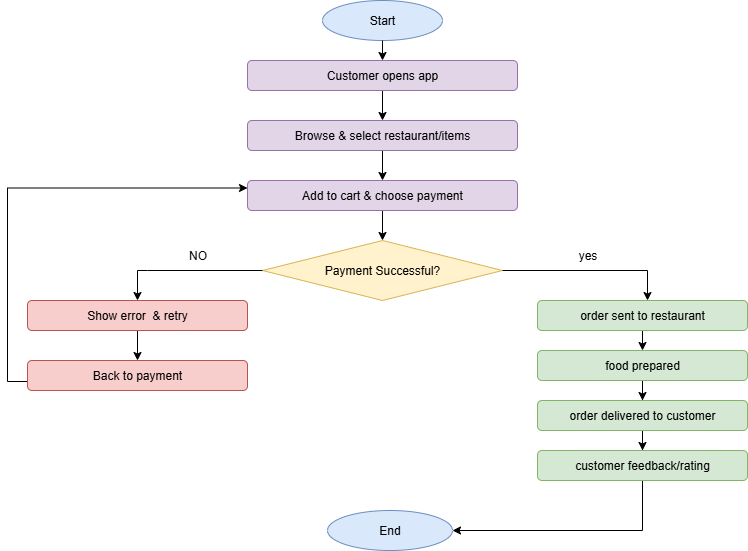

The diagram above was exported from draw.io. Its source (the exported page's mxGraphModel, read from the mxfile embedded in the PNG):
<mxGraphModel dx="1042" dy="562" grid="1" gridSize="10" guides="1" tooltips="1" connect="1" arrows="1" fold="1" page="1" pageScale="1" pageWidth="850" pageHeight="1100" math="0" shadow="0">
  <root>
    <mxCell id="0" />
    <mxCell id="1" parent="0" />
    <mxCell id="kbVQ1UPruUNaq0EQzPH2-14" value="" style="edgeStyle=orthogonalEdgeStyle;rounded=0;orthogonalLoop=1;jettySize=auto;html=1;" parent="1" source="kbVQ1UPruUNaq0EQzPH2-7" target="kbVQ1UPruUNaq0EQzPH2-8" edge="1">
      <mxGeometry relative="1" as="geometry" />
    </mxCell>
    <mxCell id="kbVQ1UPruUNaq0EQzPH2-7" value="Customer opens app" style="rounded=1;whiteSpace=wrap;html=1;fillColor=#e1d5e7;strokeColor=#9673a6;" parent="1" vertex="1">
      <mxGeometry x="280" y="70" width="270" height="30" as="geometry" />
    </mxCell>
    <mxCell id="kbVQ1UPruUNaq0EQzPH2-15" value="" style="edgeStyle=orthogonalEdgeStyle;rounded=0;orthogonalLoop=1;jettySize=auto;html=1;" parent="1" source="kbVQ1UPruUNaq0EQzPH2-8" target="kbVQ1UPruUNaq0EQzPH2-9" edge="1">
      <mxGeometry relative="1" as="geometry" />
    </mxCell>
    <mxCell id="kbVQ1UPruUNaq0EQzPH2-8" value="Browse &amp;amp; select restaurant/items" style="rounded=1;whiteSpace=wrap;html=1;fillColor=#e1d5e7;strokeColor=#9673a6;" parent="1" vertex="1">
      <mxGeometry x="280" y="130" width="270" height="30" as="geometry" />
    </mxCell>
    <mxCell id="kbVQ1UPruUNaq0EQzPH2-29" value="" style="edgeStyle=orthogonalEdgeStyle;rounded=0;orthogonalLoop=1;jettySize=auto;html=1;" parent="1" source="kbVQ1UPruUNaq0EQzPH2-9" target="kbVQ1UPruUNaq0EQzPH2-28" edge="1">
      <mxGeometry relative="1" as="geometry" />
    </mxCell>
    <mxCell id="kbVQ1UPruUNaq0EQzPH2-9" value="Add to cart &amp;amp; choose payment" style="rounded=1;whiteSpace=wrap;html=1;fillColor=#e1d5e7;strokeColor=#9673a6;" parent="1" vertex="1">
      <mxGeometry x="280" y="190" width="270" height="30" as="geometry" />
    </mxCell>
    <mxCell id="kbVQ1UPruUNaq0EQzPH2-37" value="" style="edgeStyle=orthogonalEdgeStyle;rounded=0;orthogonalLoop=1;jettySize=auto;html=1;" parent="1" source="kbVQ1UPruUNaq0EQzPH2-10" target="kbVQ1UPruUNaq0EQzPH2-12" edge="1">
      <mxGeometry relative="1" as="geometry" />
    </mxCell>
    <mxCell id="kbVQ1UPruUNaq0EQzPH2-10" value="food prepared" style="rounded=1;whiteSpace=wrap;html=1;fillColor=#d5e8d4;strokeColor=#82b366;" parent="1" vertex="1">
      <mxGeometry x="570" y="360" width="210" height="30" as="geometry" />
    </mxCell>
    <mxCell id="kbVQ1UPruUNaq0EQzPH2-36" value="" style="edgeStyle=orthogonalEdgeStyle;rounded=0;orthogonalLoop=1;jettySize=auto;html=1;" parent="1" source="kbVQ1UPruUNaq0EQzPH2-11" edge="1">
      <mxGeometry relative="1" as="geometry">
        <mxPoint x="675" y="360" as="targetPoint" />
      </mxGeometry>
    </mxCell>
    <mxCell id="kbVQ1UPruUNaq0EQzPH2-11" value="order sent to restaurant" style="rounded=1;whiteSpace=wrap;html=1;fillColor=#d5e8d4;strokeColor=#82b366;" parent="1" vertex="1">
      <mxGeometry x="570" y="310" width="210" height="30" as="geometry" />
    </mxCell>
    <mxCell id="kbVQ1UPruUNaq0EQzPH2-41" value="" style="edgeStyle=orthogonalEdgeStyle;rounded=0;orthogonalLoop=1;jettySize=auto;html=1;" parent="1" source="kbVQ1UPruUNaq0EQzPH2-12" target="kbVQ1UPruUNaq0EQzPH2-13" edge="1">
      <mxGeometry relative="1" as="geometry" />
    </mxCell>
    <mxCell id="kbVQ1UPruUNaq0EQzPH2-12" value="order delivered to customer" style="rounded=1;whiteSpace=wrap;html=1;fillColor=#d5e8d4;strokeColor=#82b366;" parent="1" vertex="1">
      <mxGeometry x="570" y="410" width="210" height="30" as="geometry" />
    </mxCell>
    <mxCell id="pSVA77Wq0T1VmzMJ3FOG-12" value="" style="edgeStyle=orthogonalEdgeStyle;rounded=0;orthogonalLoop=1;jettySize=auto;html=1;entryX=1;entryY=0.5;entryDx=0;entryDy=0;" edge="1" parent="1" source="kbVQ1UPruUNaq0EQzPH2-13" target="pSVA77Wq0T1VmzMJ3FOG-1">
      <mxGeometry relative="1" as="geometry">
        <mxPoint x="490" y="540" as="targetPoint" />
        <Array as="points">
          <mxPoint x="675" y="540" />
        </Array>
      </mxGeometry>
    </mxCell>
    <mxCell id="kbVQ1UPruUNaq0EQzPH2-13" value="customer feedback/rating" style="rounded=1;whiteSpace=wrap;html=1;fillColor=#d5e8d4;strokeColor=#82b366;" parent="1" vertex="1">
      <mxGeometry x="570" y="460" width="210" height="30" as="geometry" />
    </mxCell>
    <mxCell id="kbVQ1UPruUNaq0EQzPH2-25" value="Start" style="ellipse;whiteSpace=wrap;html=1;fillColor=#dae8fc;strokeColor=#6c8ebf;" parent="1" vertex="1">
      <mxGeometry x="355" y="10" width="120" height="40" as="geometry" />
    </mxCell>
    <mxCell id="kbVQ1UPruUNaq0EQzPH2-28" value="Payment Successful?" style="rhombus;whiteSpace=wrap;html=1;fillColor=#fff2cc;strokeColor=#d6b656;" parent="1" vertex="1">
      <mxGeometry x="295" y="250" width="240" height="60" as="geometry" />
    </mxCell>
    <mxCell id="kbVQ1UPruUNaq0EQzPH2-34" value="" style="endArrow=classic;html=1;rounded=0;exitX=0;exitY=0.5;exitDx=0;exitDy=0;" parent="1" source="kbVQ1UPruUNaq0EQzPH2-28" target="kbVQ1UPruUNaq0EQzPH2-44" edge="1">
      <mxGeometry width="50" height="50" relative="1" as="geometry">
        <mxPoint x="400" y="340" as="sourcePoint" />
        <mxPoint x="160" y="280" as="targetPoint" />
        <Array as="points">
          <mxPoint x="180" y="280" />
          <mxPoint x="170" y="280" />
        </Array>
      </mxGeometry>
    </mxCell>
    <mxCell id="kbVQ1UPruUNaq0EQzPH2-35" value="" style="endArrow=classic;html=1;rounded=0;" parent="1" source="kbVQ1UPruUNaq0EQzPH2-28" edge="1">
      <mxGeometry width="50" height="50" relative="1" as="geometry">
        <mxPoint x="400" y="340" as="sourcePoint" />
        <mxPoint x="680" y="310" as="targetPoint" />
        <Array as="points">
          <mxPoint x="680" y="280" />
        </Array>
      </mxGeometry>
    </mxCell>
    <mxCell id="kbVQ1UPruUNaq0EQzPH2-38" value="yes" style="text;html=1;align=center;verticalAlign=middle;resizable=0;points=[];autosize=1;strokeColor=none;fillColor=none;" parent="1" vertex="1">
      <mxGeometry x="600" y="250" width="40" height="30" as="geometry" />
    </mxCell>
    <mxCell id="kbVQ1UPruUNaq0EQzPH2-39" value="NO" style="text;html=1;align=center;verticalAlign=middle;resizable=0;points=[];autosize=1;strokeColor=none;fillColor=none;" parent="1" vertex="1">
      <mxGeometry x="210" y="250" width="40" height="30" as="geometry" />
    </mxCell>
    <mxCell id="kbVQ1UPruUNaq0EQzPH2-46" value="" style="edgeStyle=orthogonalEdgeStyle;rounded=0;orthogonalLoop=1;jettySize=auto;html=1;" parent="1" source="kbVQ1UPruUNaq0EQzPH2-44" target="kbVQ1UPruUNaq0EQzPH2-45" edge="1">
      <mxGeometry relative="1" as="geometry" />
    </mxCell>
    <mxCell id="kbVQ1UPruUNaq0EQzPH2-44" value="Show error&amp;nbsp; &amp;amp; retry" style="rounded=1;whiteSpace=wrap;html=1;fillColor=#f8cecc;strokeColor=#b85450;" parent="1" vertex="1">
      <mxGeometry x="60" y="310" width="220" height="30" as="geometry" />
    </mxCell>
    <mxCell id="pSVA77Wq0T1VmzMJ3FOG-7" value="" style="edgeStyle=orthogonalEdgeStyle;rounded=0;orthogonalLoop=1;jettySize=auto;html=1;entryX=0;entryY=0.25;entryDx=0;entryDy=0;" edge="1" parent="1" target="kbVQ1UPruUNaq0EQzPH2-9">
      <mxGeometry relative="1" as="geometry">
        <mxPoint x="60" y="390" as="sourcePoint" />
        <mxPoint x="20" y="210" as="targetPoint" />
        <Array as="points">
          <mxPoint x="60" y="391" />
          <mxPoint x="40" y="391" />
          <mxPoint x="40" y="198" />
        </Array>
      </mxGeometry>
    </mxCell>
    <mxCell id="kbVQ1UPruUNaq0EQzPH2-45" value="Back to payment" style="rounded=1;whiteSpace=wrap;html=1;fillColor=#f8cecc;strokeColor=#b85450;" parent="1" vertex="1">
      <mxGeometry x="60" y="370" width="220" height="30" as="geometry" />
    </mxCell>
    <mxCell id="kbVQ1UPruUNaq0EQzPH2-51" value="" style="endArrow=classic;html=1;rounded=0;entryX=0.5;entryY=0;entryDx=0;entryDy=0;exitX=0.5;exitY=1;exitDx=0;exitDy=0;" parent="1" source="kbVQ1UPruUNaq0EQzPH2-25" target="kbVQ1UPruUNaq0EQzPH2-7" edge="1">
      <mxGeometry width="50" height="50" relative="1" as="geometry">
        <mxPoint x="410" y="50" as="sourcePoint" />
        <mxPoint x="620" y="10" as="targetPoint" />
      </mxGeometry>
    </mxCell>
    <mxCell id="pSVA77Wq0T1VmzMJ3FOG-1" value="End" style="ellipse;whiteSpace=wrap;html=1;fillColor=#dae8fc;strokeColor=#6c8ebf;" vertex="1" parent="1">
      <mxGeometry x="360" y="520" width="125" height="40" as="geometry" />
    </mxCell>
  </root>
</mxGraphModel>